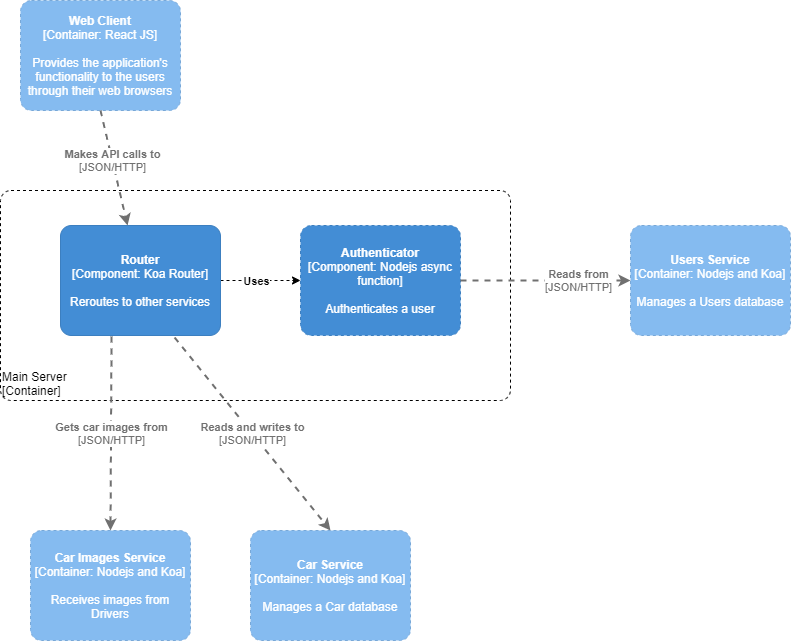

The diagram above was exported from draw.io. Its source (the exported page's mxGraphModel, read from the mxfile embedded in the PNG):
<mxGraphModel dx="782" dy="1153" grid="1" gridSize="10" guides="1" tooltips="1" connect="1" arrows="1" fold="1" page="1" pageScale="1" pageWidth="827" pageHeight="1169" math="0" shadow="0">
  <root>
    <mxCell id="0" />
    <mxCell id="1" parent="0" />
    <object placeholders="1" c4Name="Main Server" c4Type="ExecutionEnvironment" c4Application="Container" label="&lt;div style=&quot;text-align: left&quot;&gt;%c4Name%&lt;/div&gt;&lt;div style=&quot;text-align: left&quot;&gt;[%c4Application%]&lt;/div&gt;" id="gO78y5Cd3aqf-EIESy2g-4">
      <mxCell style="rounded=1;whiteSpace=wrap;html=1;labelBackgroundColor=none;fillColor=#ffffff;fontColor=#000000;align=left;arcSize=5;strokeColor=#000000;verticalAlign=bottom;metaEdit=1;metaData={&quot;c4Type&quot;:{&quot;editable&quot;:false}};points=[[0.25,0,0],[0.5,0,0],[0.75,0,0],[1,0.25,0],[1,0.5,0],[1,0.75,0],[0.75,1,0],[0.5,1,0],[0.25,1,0],[0,0.75,0],[0,0.5,0],[0,0.25,0]];dashed=1;" vertex="1" parent="1">
        <mxGeometry x="20" y="440" width="510" height="210" as="geometry" />
      </mxCell>
    </object>
    <mxCell id="gO78y5Cd3aqf-EIESy2g-7" style="edgeStyle=orthogonalEdgeStyle;rounded=0;orthogonalLoop=1;jettySize=auto;html=1;dashed=1;" edge="1" parent="1" source="gO78y5Cd3aqf-EIESy2g-1" target="gO78y5Cd3aqf-EIESy2g-5">
      <mxGeometry relative="1" as="geometry" />
    </mxCell>
    <mxCell id="gO78y5Cd3aqf-EIESy2g-8" value="Uses" style="edgeLabel;html=1;align=center;verticalAlign=middle;resizable=0;points=[];fontStyle=1" vertex="1" connectable="0" parent="gO78y5Cd3aqf-EIESy2g-7">
      <mxGeometry x="0.25" y="-1" relative="1" as="geometry">
        <mxPoint x="-15" y="-1" as="offset" />
      </mxGeometry>
    </mxCell>
    <object placeholders="1" c4Name="Router" c4Type="Component" c4Technology="Koa Router" c4Description="Reroutes to other services" label="&lt;b&gt;%c4Name%&lt;/b&gt;&lt;div&gt;[%c4Type%: %c4Technology%]&lt;/div&gt;&lt;br&gt;&lt;div&gt;%c4Description%&lt;/div&gt;" id="gO78y5Cd3aqf-EIESy2g-1">
      <mxCell style="rounded=1;whiteSpace=wrap;html=1;labelBackgroundColor=none;fillColor=#438DD5;fontColor=#ffffff;align=center;arcSize=10;strokeColor=#3C7FC0;metaEdit=1;metaData={&quot;c4Type&quot;:{&quot;editable&quot;:false}};points=[[0.25,0,0],[0.5,0,0],[0.75,0,0],[1,0.25,0],[1,0.5,0],[1,0.75,0],[0.75,1,0],[0.5,1,0],[0.25,1,0],[0,0.75,0],[0,0.5,0],[0,0.25,0]];" vertex="1" parent="1">
        <mxGeometry x="80" y="475" width="160" height="110.00000000000001" as="geometry" />
      </mxCell>
    </object>
    <object placeholders="1" c4Name="Authenticator" c4Type="Component" c4Technology="Nodejs async function" c4Description="Authenticates a user" label="&lt;b&gt;%c4Name%&lt;/b&gt;&lt;div&gt;[%c4Type%: %c4Technology%]&lt;/div&gt;&lt;br&gt;&lt;div&gt;%c4Description%&lt;/div&gt;" id="gO78y5Cd3aqf-EIESy2g-5">
      <mxCell style="rounded=1;whiteSpace=wrap;html=1;labelBackgroundColor=none;fillColor=#438DD5;fontColor=#ffffff;align=center;arcSize=10;strokeColor=#3C7FC0;metaEdit=1;metaData={&quot;c4Type&quot;:{&quot;editable&quot;:false}};points=[[0.25,0,0],[0.5,0,0],[0.75,0,0],[1,0.25,0],[1,0.5,0],[1,0.75,0],[0.75,1,0],[0.5,1,0],[0.25,1,0],[0,0.75,0],[0,0.5,0],[0,0.25,0]];dashed=1;" vertex="1" parent="1">
        <mxGeometry x="320" y="475" width="160" height="110.00000000000001" as="geometry" />
      </mxCell>
    </object>
    <object placeholders="1" c4Name="Users Service" c4Type="Container" c4Technology="Nodejs and Koa" c4Description="Manages a Users database" label="&lt;b&gt;%c4Name%&lt;/b&gt;&lt;div&gt;[%c4Type%: %c4Technology%]&lt;/div&gt;&lt;br&gt;&lt;div&gt;%c4Description%&lt;/div&gt;" id="gO78y5Cd3aqf-EIESy2g-10">
      <mxCell style="rounded=1;whiteSpace=wrap;html=1;labelBackgroundColor=none;fillColor=#85BBF0;fontColor=#ffffff;align=center;arcSize=10;strokeColor=#78A8D8;metaEdit=1;metaData={&quot;c4Type&quot;:{&quot;editable&quot;:false}};points=[[0.25,0,0],[0.5,0,0],[0.75,0,0],[1,0.25,0],[1,0.5,0],[1,0.75,0],[0.75,1,0],[0.5,1,0],[0.25,1,0],[0,0.75,0],[0,0.5,0],[0,0.25,0]];dashed=1;" vertex="1" parent="1">
        <mxGeometry x="650" y="475" width="160" height="110.00000000000001" as="geometry" />
      </mxCell>
    </object>
    <object placeholders="1" c4Type="Relationship" c4Technology="JSON/HTTP" c4Description="Reads from" label="&lt;div style=&quot;text-align: left&quot;&gt;&lt;div style=&quot;text-align: center&quot;&gt;&lt;b&gt;%c4Description%&lt;/b&gt;&lt;/div&gt;&lt;div style=&quot;text-align: center&quot;&gt;[%c4Technology%]&lt;/div&gt;&lt;/div&gt;" id="gO78y5Cd3aqf-EIESy2g-11">
      <mxCell style="edgeStyle=none;rounded=0;html=1;jettySize=auto;orthogonalLoop=1;strokeColor=#707070;strokeWidth=2;fontColor=#707070;jumpStyle=none;dashed=1;metaEdit=1;metaData={&quot;c4Type&quot;:{&quot;editable&quot;:false}};" edge="1" parent="1" source="gO78y5Cd3aqf-EIESy2g-5" target="gO78y5Cd3aqf-EIESy2g-10">
        <mxGeometry x="0.3846" width="160" relative="1" as="geometry">
          <mxPoint x="460" y="529.5" as="sourcePoint" />
          <mxPoint x="620" y="529.5" as="targetPoint" />
          <mxPoint as="offset" />
        </mxGeometry>
      </mxCell>
    </object>
    <object placeholders="1" c4Name="Web Client" c4Type="Container" c4Technology="React JS" c4Description="Provides the application's functionality to the users through their web browsers" label="&lt;b&gt;%c4Name%&lt;/b&gt;&lt;div&gt;[%c4Type%: %c4Technology%]&lt;/div&gt;&lt;br&gt;&lt;div&gt;%c4Description%&lt;/div&gt;" id="gO78y5Cd3aqf-EIESy2g-12">
      <mxCell style="rounded=1;whiteSpace=wrap;html=1;labelBackgroundColor=none;fillColor=#85BBF0;fontColor=#ffffff;align=center;arcSize=10;strokeColor=#78A8D8;metaEdit=1;metaData={&quot;c4Type&quot;:{&quot;editable&quot;:false}};points=[[0.25,0,0],[0.5,0,0],[0.75,0,0],[1,0.25,0],[1,0.5,0],[1,0.75,0],[0.75,1,0],[0.5,1,0],[0.25,1,0],[0,0.75,0],[0,0.5,0],[0,0.25,0]];dashed=1;" vertex="1" parent="1">
        <mxGeometry x="40" y="250" width="160" height="110" as="geometry" />
      </mxCell>
    </object>
    <object placeholders="1" c4Type="Relationship" c4Technology="JSON/HTTP" c4Description="Makes API calls to" label="&lt;div style=&quot;text-align: left&quot;&gt;&lt;div style=&quot;text-align: center&quot;&gt;&lt;b&gt;%c4Description%&lt;/b&gt;&lt;/div&gt;&lt;div style=&quot;text-align: center&quot;&gt;[%c4Technology%]&lt;/div&gt;&lt;/div&gt;" id="gO78y5Cd3aqf-EIESy2g-13">
      <mxCell style="edgeStyle=none;rounded=0;html=1;jettySize=auto;orthogonalLoop=1;strokeColor=#707070;strokeWidth=2;fontColor=#707070;jumpStyle=none;dashed=1;metaEdit=1;metaData={&quot;c4Type&quot;:{&quot;editable&quot;:false}};exitX=0.5;exitY=1;exitDx=0;exitDy=0;exitPerimeter=0;" edge="1" parent="1" source="gO78y5Cd3aqf-EIESy2g-12" target="gO78y5Cd3aqf-EIESy2g-1">
        <mxGeometry x="-0.1304" width="160" relative="1" as="geometry">
          <mxPoint x="170" y="400" as="sourcePoint" />
          <mxPoint x="330" y="400" as="targetPoint" />
          <mxPoint as="offset" />
        </mxGeometry>
      </mxCell>
    </object>
    <object placeholders="1" c4Name="Car Service" c4Type="Container" c4Technology="Nodejs and Koa" c4Description="Manages a Car database" label="&lt;b&gt;%c4Name%&lt;/b&gt;&lt;div&gt;[%c4Type%: %c4Technology%]&lt;/div&gt;&lt;br&gt;&lt;div&gt;%c4Description%&lt;/div&gt;" id="gO78y5Cd3aqf-EIESy2g-14">
      <mxCell style="rounded=1;whiteSpace=wrap;html=1;labelBackgroundColor=none;fillColor=#85BBF0;fontColor=#ffffff;align=center;arcSize=10;strokeColor=#78A8D8;metaEdit=1;metaData={&quot;c4Type&quot;:{&quot;editable&quot;:false}};points=[[0.25,0,0],[0.5,0,0],[0.75,0,0],[1,0.25,0],[1,0.5,0],[1,0.75,0],[0.75,1,0],[0.5,1,0],[0.25,1,0],[0,0.75,0],[0,0.5,0],[0,0.25,0]];dashed=1;" vertex="1" parent="1">
        <mxGeometry x="270" y="780" width="160" height="110.00000000000001" as="geometry" />
      </mxCell>
    </object>
    <object placeholders="1" c4Name="Car Images Service" c4Type="Container" c4Technology="Nodejs and Koa" c4Description="Receives images from Drivers" label="&lt;b&gt;%c4Name%&lt;/b&gt;&lt;div&gt;[%c4Type%: %c4Technology%]&lt;/div&gt;&lt;br&gt;&lt;div&gt;%c4Description%&lt;/div&gt;" id="gO78y5Cd3aqf-EIESy2g-15">
      <mxCell style="rounded=1;whiteSpace=wrap;html=1;labelBackgroundColor=none;fillColor=#85BBF0;fontColor=#ffffff;align=center;arcSize=10;strokeColor=#78A8D8;metaEdit=1;metaData={&quot;c4Type&quot;:{&quot;editable&quot;:false}};points=[[0.25,0,0],[0.5,0,0],[0.75,0,0],[1,0.25,0],[1,0.5,0],[1,0.75,0],[0.75,1,0],[0.5,1,0],[0.25,1,0],[0,0.75,0],[0,0.5,0],[0,0.25,0]];dashed=1;" vertex="1" parent="1">
        <mxGeometry x="50" y="780" width="160" height="110.00000000000001" as="geometry" />
      </mxCell>
    </object>
    <object placeholders="1" c4Type="Relationship" c4Technology="JSON/HTTP" c4Description="Gets car images from" label="&lt;div style=&quot;text-align: left&quot;&gt;&lt;div style=&quot;text-align: center&quot;&gt;&lt;b&gt;%c4Description%&lt;/b&gt;&lt;/div&gt;&lt;div style=&quot;text-align: center&quot;&gt;[%c4Technology%]&lt;/div&gt;&lt;/div&gt;" id="gO78y5Cd3aqf-EIESy2g-16">
      <mxCell style="edgeStyle=none;rounded=0;html=1;entryX=0.5;entryY=0;jettySize=auto;orthogonalLoop=1;strokeColor=#707070;strokeWidth=2;fontColor=#707070;jumpStyle=none;dashed=1;metaEdit=1;metaData={&quot;c4Type&quot;:{&quot;editable&quot;:false}};exitX=0.319;exitY=1.009;exitDx=0;exitDy=0;exitPerimeter=0;entryDx=0;entryDy=0;entryPerimeter=0;" edge="1" parent="1" source="gO78y5Cd3aqf-EIESy2g-1" target="gO78y5Cd3aqf-EIESy2g-15">
        <mxGeometry width="160" relative="1" as="geometry">
          <mxPoint x="140" y="670" as="sourcePoint" />
          <mxPoint x="300" y="670" as="targetPoint" />
        </mxGeometry>
      </mxCell>
    </object>
    <object placeholders="1" c4Type="Relationship" c4Technology="JSON/HTTP" c4Description="Reads and writes to" label="&lt;div style=&quot;text-align: left&quot;&gt;&lt;div style=&quot;text-align: center&quot;&gt;&lt;b&gt;%c4Description%&lt;/b&gt;&lt;/div&gt;&lt;div style=&quot;text-align: center&quot;&gt;[%c4Technology%]&lt;/div&gt;&lt;/div&gt;" id="gO78y5Cd3aqf-EIESy2g-17">
      <mxCell style="edgeStyle=none;rounded=0;html=1;entryX=0.5;entryY=0;jettySize=auto;orthogonalLoop=1;strokeColor=#707070;strokeWidth=2;fontColor=#707070;jumpStyle=none;dashed=1;metaEdit=1;metaData={&quot;c4Type&quot;:{&quot;editable&quot;:false}};exitX=0.713;exitY=1.018;exitDx=0;exitDy=0;exitPerimeter=0;entryDx=0;entryDy=0;entryPerimeter=0;" edge="1" parent="1" source="gO78y5Cd3aqf-EIESy2g-1" target="gO78y5Cd3aqf-EIESy2g-14">
        <mxGeometry width="160" relative="1" as="geometry">
          <mxPoint x="230" y="690" as="sourcePoint" />
          <mxPoint x="390" y="690" as="targetPoint" />
        </mxGeometry>
      </mxCell>
    </object>
  </root>
</mxGraphModel>